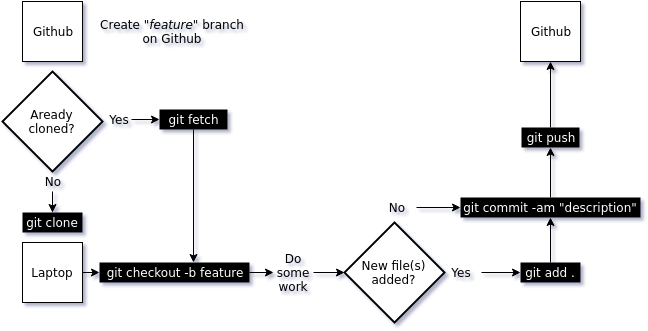

The diagram above was exported from draw.io. Its source (the exported page's mxGraphModel, read from the mxfile embedded in the PNG):
<mxGraphModel dx="1430" dy="731" grid="1" gridSize="10" guides="1" tooltips="1" connect="1" arrows="1" fold="1" page="1" pageScale="1" pageWidth="850" pageHeight="1100" background="#ffffff" math="0" shadow="0">
  <root>
    <mxCell id="0" />
    <mxCell id="1" parent="0" />
    <mxCell id="2" value="Github" style="whiteSpace=wrap;html=1;" vertex="1" parent="1">
      <mxGeometry x="71" y="59" width="60" height="60" as="geometry" />
    </mxCell>
    <mxCell id="3" value="Laptop" style="whiteSpace=wrap;html=1;" vertex="1" parent="1">
      <mxGeometry x="71" y="300" width="60" height="60" as="geometry" />
    </mxCell>
    <mxCell id="4" value="&lt;font color=&quot;#ffffff&quot;&gt;git clone&lt;/font&gt;" style="text;html=1;strokeColor=none;fillColor=#000000;align=center;verticalAlign=middle;whiteSpace=wrap;shadow=0;" vertex="1" parent="1">
      <mxGeometry x="71" y="270" width="60" height="20" as="geometry" />
    </mxCell>
    <mxCell id="5" style="edgeStyle=orthogonalEdgeStyle;rounded=0;html=1;jettySize=auto;orthogonalLoop=1;" edge="1" source="6" target="10" parent="1">
      <mxGeometry x="298" y="330" as="geometry" />
    </mxCell>
    <mxCell id="6" value="&lt;font color=&quot;#ffffff&quot;&gt;git checkout -b feature&lt;/font&gt;" style="text;html=1;strokeColor=none;fillColor=#000000;align=center;verticalAlign=middle;whiteSpace=wrap;" vertex="1" parent="1">
      <mxGeometry x="148" y="320" width="150" height="20" as="geometry" />
    </mxCell>
    <mxCell id="7" style="edgeStyle=orthogonalEdgeStyle;rounded=0;html=1;exitX=1;exitY=0.75;entryX=1;entryY=0.75;jettySize=auto;orthogonalLoop=1;" edge="1" source="6" target="6" parent="1">
      <mxGeometry x="298" y="335" as="geometry" />
    </mxCell>
    <mxCell id="8" value="" style="endArrow=classic;html=1;exitX=1;exitY=0.5;" edge="1" source="3" target="6" parent="1">
      <mxGeometry x="131" y="330" width="50" height="50" as="geometry">
        <mxPoint x="201" y="315" as="sourcePoint" />
        <mxPoint x="121" y="380" as="targetPoint" />
      </mxGeometry>
    </mxCell>
    <mxCell id="9" style="edgeStyle=orthogonalEdgeStyle;rounded=0;html=1;jettySize=auto;orthogonalLoop=1;" edge="1" source="10" target="11" parent="1">
      <mxGeometry x="362" y="330" as="geometry" />
    </mxCell>
    <mxCell id="10" value="Do some work" style="text;html=1;strokeColor=none;fillColor=none;align=center;verticalAlign=middle;whiteSpace=wrap;" vertex="1" parent="1">
      <mxGeometry x="322" y="320" width="40" height="20" as="geometry" />
    </mxCell>
    <mxCell id="11" value="New file(s) added?" style="strokeWidth=2;html=1;shape=mxgraph.flowchart.decision;whiteSpace=wrap;" vertex="1" parent="1">
      <mxGeometry x="393" y="280" width="100" height="100" as="geometry" />
    </mxCell>
    <mxCell id="12" value="No" style="text;html=1;strokeColor=none;fillColor=none;align=center;verticalAlign=middle;whiteSpace=wrap;" vertex="1" parent="1">
      <mxGeometry x="425" y="255" width="40" height="20" as="geometry" />
    </mxCell>
    <mxCell id="13" style="edgeStyle=orthogonalEdgeStyle;rounded=0;html=1;entryX=0;entryY=0.5;jettySize=auto;orthogonalLoop=1;" edge="1" source="14" target="16" parent="1">
      <mxGeometry x="530" y="330" as="geometry" />
    </mxCell>
    <mxCell id="14" value="Yes" style="text;html=1;strokeColor=none;fillColor=none;align=center;verticalAlign=middle;whiteSpace=wrap;" vertex="1" parent="1">
      <mxGeometry x="490" y="320" width="40" height="20" as="geometry" />
    </mxCell>
    <mxCell id="15" style="edgeStyle=orthogonalEdgeStyle;rounded=0;html=1;exitX=0.5;exitY=1;entryX=0.5;entryY=1;jettySize=auto;orthogonalLoop=1;" edge="1" source="12" target="12" parent="1">
      <mxGeometry x="445" y="275" as="geometry" />
    </mxCell>
    <mxCell id="16" value="&lt;font color=&quot;#ffffff&quot;&gt;git add .&lt;/font&gt;" style="text;html=1;strokeColor=none;fillColor=#000000;align=center;verticalAlign=middle;whiteSpace=wrap;" vertex="1" parent="1">
      <mxGeometry x="569" y="320" width="60" height="20" as="geometry" />
    </mxCell>
    <mxCell id="17" value="&lt;font color=&quot;#ffffff&quot;&gt;git commit -am &quot;description&quot;&lt;/font&gt;" style="text;html=1;strokeColor=none;fillColor=#000000;align=center;verticalAlign=middle;whiteSpace=wrap;" vertex="1" parent="1">
      <mxGeometry x="509" y="255" width="180" height="20" as="geometry" />
    </mxCell>
    <mxCell id="18" value="" style="endArrow=classic;html=1;exitX=1;exitY=0.5;entryX=0;entryY=0.5;" edge="1" source="12" target="17" parent="1">
      <mxGeometry x="465" y="265" width="50" height="50" as="geometry">
        <mxPoint x="61" y="518" as="sourcePoint" />
        <mxPoint x="518" y="427" as="targetPoint" />
      </mxGeometry>
    </mxCell>
    <mxCell id="19" style="edgeStyle=orthogonalEdgeStyle;rounded=0;html=1;exitX=0.5;exitY=0;entryX=0.5;entryY=1;jettySize=auto;orthogonalLoop=1;" edge="1" source="20" target="21" parent="1">
      <mxGeometry x="599" y="119" as="geometry" />
    </mxCell>
    <mxCell id="20" value="&lt;font color=&quot;#ffffff&quot;&gt;git push&lt;/font&gt;" style="text;html=1;strokeColor=none;fillColor=#000000;align=center;verticalAlign=middle;whiteSpace=wrap;" vertex="1" parent="1">
      <mxGeometry x="570" y="185" width="58" height="20" as="geometry" />
    </mxCell>
    <mxCell id="21" value="Github" style="whiteSpace=wrap;html=1;" vertex="1" parent="1">
      <mxGeometry x="569" y="59" width="60" height="60" as="geometry" />
    </mxCell>
    <mxCell id="22" value="&lt;font style=&quot;font-size: 12px&quot;&gt;Create &quot;&lt;i&gt;feature&lt;/i&gt;&quot; branch on Github&lt;/font&gt;" style="text;html=1;strokeColor=none;fillColor=none;align=center;verticalAlign=middle;whiteSpace=wrap;" vertex="1" parent="1">
      <mxGeometry x="144" y="79" width="154" height="20" as="geometry" />
    </mxCell>
    <mxCell id="23" value="Aready&lt;div&gt;cloned?&lt;/div&gt;" style="strokeWidth=2;html=1;shape=mxgraph.flowchart.decision;whiteSpace=wrap;shadow=0;fillColor=#FFFFFF;" vertex="1" parent="1">
      <mxGeometry x="51" y="129" width="100" height="100" as="geometry" />
    </mxCell>
    <mxCell id="24" style="edgeStyle=orthogonalEdgeStyle;rounded=0;html=1;entryX=0.5;entryY=0;jettySize=auto;orthogonalLoop=1;" edge="1" source="25" target="4" parent="1">
      <mxGeometry x="101" y="249" as="geometry" />
    </mxCell>
    <mxCell id="25" value="No" style="text;html=1;strokeColor=none;fillColor=none;align=center;verticalAlign=middle;whiteSpace=wrap;" vertex="1" parent="1">
      <mxGeometry x="81" y="229" width="40" height="20" as="geometry" />
    </mxCell>
    <mxCell id="26" value="Yes" style="text;html=1;strokeColor=none;fillColor=none;align=center;verticalAlign=middle;whiteSpace=wrap;" vertex="1" parent="1">
      <mxGeometry x="148" y="167" width="40" height="20" as="geometry" />
    </mxCell>
    <mxCell id="27" style="edgeStyle=orthogonalEdgeStyle;rounded=0;html=1;entryX=0.627;entryY=0;entryPerimeter=0;jettySize=auto;orthogonalLoop=1;" edge="1" source="28" target="6" parent="1">
      <mxGeometry x="242" y="187" as="geometry" />
    </mxCell>
    <mxCell id="28" value="&lt;font color=&quot;#ffffff&quot;&gt;git fetch&lt;/font&gt;" style="text;html=1;strokeColor=none;fillColor=#000000;align=center;verticalAlign=middle;whiteSpace=wrap;" vertex="1" parent="1">
      <mxGeometry x="208" y="167" width="68" height="20" as="geometry" />
    </mxCell>
    <mxCell id="29" value="" style="endArrow=classic;html=1;exitX=0.5;exitY=0;entryX=0.5;entryY=1;" edge="1" source="16" target="17" parent="1">
      <mxGeometry x="599" y="275" width="50" height="50" as="geometry">
        <mxPoint x="50" y="450" as="sourcePoint" />
        <mxPoint x="100" y="400" as="targetPoint" />
      </mxGeometry>
    </mxCell>
    <mxCell id="30" value="" style="endArrow=classic;html=1;exitX=0.5;exitY=0;entryX=0.5;entryY=1;" edge="1" source="17" target="20" parent="1">
      <mxGeometry x="599" y="205" width="50" height="50" as="geometry">
        <mxPoint x="50" y="450" as="sourcePoint" />
        <mxPoint x="100" y="400" as="targetPoint" />
      </mxGeometry>
    </mxCell>
    <mxCell id="31" value="" style="endArrow=classic;html=1;entryX=0;entryY=0.5;" edge="1" target="28" parent="1">
      <mxGeometry x="180" y="177" width="50" height="50" as="geometry">
        <mxPoint x="180" y="177" as="sourcePoint" />
        <mxPoint x="100" y="424" as="targetPoint" />
      </mxGeometry>
    </mxCell>
  </root>
</mxGraphModel>